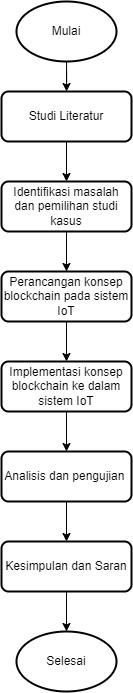

The diagram above was exported from draw.io. Its source (the exported page's mxGraphModel, read from the mxfile embedded in the PNG):
<mxGraphModel dx="1179" dy="449" grid="1" gridSize="10" guides="1" tooltips="1" connect="1" arrows="1" fold="1" page="1" pageScale="1" pageWidth="850" pageHeight="1100" math="0" shadow="0">
  <root>
    <mxCell id="0" />
    <mxCell id="1" parent="0" />
    <mxCell id="ON8yUPFjq1yNMEjd20Bz-9" value="" style="edgeStyle=orthogonalEdgeStyle;rounded=0;orthogonalLoop=1;jettySize=auto;html=1;" edge="1" parent="1" source="9MQygihxqsUgFHUWDIqc-1" target="ON8yUPFjq1yNMEjd20Bz-1">
      <mxGeometry relative="1" as="geometry" />
    </mxCell>
    <mxCell id="9MQygihxqsUgFHUWDIqc-1" value="Mulai" style="strokeWidth=2;html=1;shape=mxgraph.flowchart.start_1;whiteSpace=wrap;" parent="1" vertex="1">
      <mxGeometry x="340" y="20" width="100" height="60" as="geometry" />
    </mxCell>
    <mxCell id="ON8yUPFjq1yNMEjd20Bz-10" value="" style="edgeStyle=orthogonalEdgeStyle;rounded=0;orthogonalLoop=1;jettySize=auto;html=1;" edge="1" parent="1" source="ON8yUPFjq1yNMEjd20Bz-1" target="ON8yUPFjq1yNMEjd20Bz-2">
      <mxGeometry relative="1" as="geometry" />
    </mxCell>
    <mxCell id="ON8yUPFjq1yNMEjd20Bz-1" value="Studi Literatur" style="rounded=1;whiteSpace=wrap;html=1;absoluteArcSize=1;arcSize=14;strokeWidth=2;" vertex="1" parent="1">
      <mxGeometry x="325" y="110" width="130" height="50" as="geometry" />
    </mxCell>
    <mxCell id="ON8yUPFjq1yNMEjd20Bz-11" value="" style="edgeStyle=orthogonalEdgeStyle;rounded=0;orthogonalLoop=1;jettySize=auto;html=1;" edge="1" parent="1" source="ON8yUPFjq1yNMEjd20Bz-2" target="ON8yUPFjq1yNMEjd20Bz-3">
      <mxGeometry relative="1" as="geometry" />
    </mxCell>
    <mxCell id="ON8yUPFjq1yNMEjd20Bz-2" value="Identifikasi masalah dan pemilihan studi kasus" style="rounded=1;whiteSpace=wrap;html=1;absoluteArcSize=1;arcSize=14;strokeWidth=2;" vertex="1" parent="1">
      <mxGeometry x="325" y="200" width="130" height="50" as="geometry" />
    </mxCell>
    <mxCell id="ON8yUPFjq1yNMEjd20Bz-12" value="" style="edgeStyle=orthogonalEdgeStyle;rounded=0;orthogonalLoop=1;jettySize=auto;html=1;" edge="1" parent="1" source="ON8yUPFjq1yNMEjd20Bz-3" target="ON8yUPFjq1yNMEjd20Bz-4">
      <mxGeometry relative="1" as="geometry" />
    </mxCell>
    <mxCell id="ON8yUPFjq1yNMEjd20Bz-3" value="Perancangan konsep blockchain pada sistem IoT" style="rounded=1;whiteSpace=wrap;html=1;absoluteArcSize=1;arcSize=14;strokeWidth=2;" vertex="1" parent="1">
      <mxGeometry x="325" y="290" width="130" height="50" as="geometry" />
    </mxCell>
    <mxCell id="ON8yUPFjq1yNMEjd20Bz-13" value="" style="edgeStyle=orthogonalEdgeStyle;rounded=0;orthogonalLoop=1;jettySize=auto;html=1;" edge="1" parent="1" source="ON8yUPFjq1yNMEjd20Bz-4" target="ON8yUPFjq1yNMEjd20Bz-5">
      <mxGeometry relative="1" as="geometry" />
    </mxCell>
    <mxCell id="ON8yUPFjq1yNMEjd20Bz-4" value="Implementasi konsep blockchain ke dalam sistem IoT" style="rounded=1;whiteSpace=wrap;html=1;absoluteArcSize=1;arcSize=14;strokeWidth=2;" vertex="1" parent="1">
      <mxGeometry x="325" y="380" width="130" height="50" as="geometry" />
    </mxCell>
    <mxCell id="ON8yUPFjq1yNMEjd20Bz-14" value="" style="edgeStyle=orthogonalEdgeStyle;rounded=0;orthogonalLoop=1;jettySize=auto;html=1;" edge="1" parent="1" source="ON8yUPFjq1yNMEjd20Bz-5" target="ON8yUPFjq1yNMEjd20Bz-6">
      <mxGeometry relative="1" as="geometry" />
    </mxCell>
    <mxCell id="ON8yUPFjq1yNMEjd20Bz-5" value="Analisis dan pengujian&amp;nbsp;" style="rounded=1;whiteSpace=wrap;html=1;absoluteArcSize=1;arcSize=14;strokeWidth=2;" vertex="1" parent="1">
      <mxGeometry x="325" y="470" width="130" height="50" as="geometry" />
    </mxCell>
    <mxCell id="ON8yUPFjq1yNMEjd20Bz-15" value="" style="edgeStyle=orthogonalEdgeStyle;rounded=0;orthogonalLoop=1;jettySize=auto;html=1;" edge="1" parent="1" source="ON8yUPFjq1yNMEjd20Bz-6" target="ON8yUPFjq1yNMEjd20Bz-8">
      <mxGeometry relative="1" as="geometry" />
    </mxCell>
    <mxCell id="ON8yUPFjq1yNMEjd20Bz-6" value="Kesimpulan dan Saran" style="rounded=1;whiteSpace=wrap;html=1;absoluteArcSize=1;arcSize=14;strokeWidth=2;" vertex="1" parent="1">
      <mxGeometry x="325" y="560" width="130" height="50" as="geometry" />
    </mxCell>
    <mxCell id="ON8yUPFjq1yNMEjd20Bz-8" value="Selesai" style="strokeWidth=2;html=1;shape=mxgraph.flowchart.start_1;whiteSpace=wrap;" vertex="1" parent="1">
      <mxGeometry x="340" y="650" width="100" height="60" as="geometry" />
    </mxCell>
  </root>
</mxGraphModel>